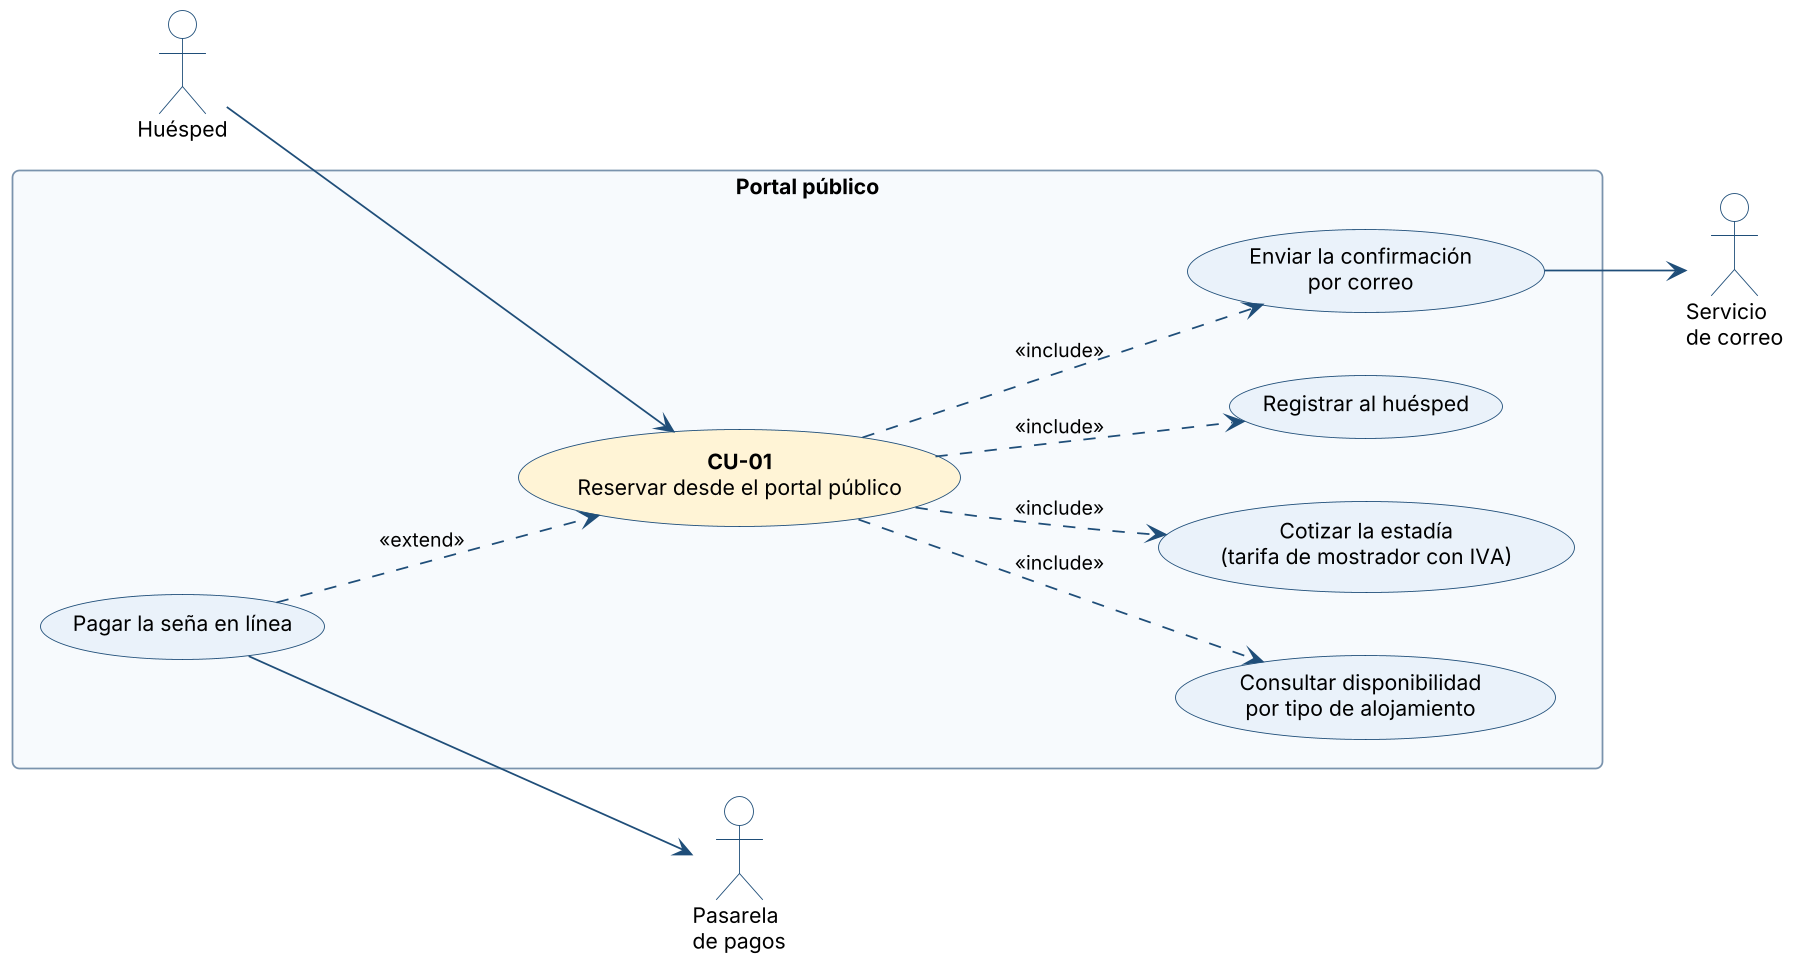

The diagram above was rendered by PlantUML. Its source (embedded in the PNG):
@startuml
!include _estilo.iuml
left to right direction
actor "Huésped" as HUE
actor "Pasarela\nde pagos" as PAS
actor "Servicio\nde correo" as COR
rectangle "Portal público" {
  usecase "**CU-01**\nReservar desde el portal público" as CU #FFF4D6
  usecase "Consultar disponibilidad\npor tipo de alojamiento" as A
  usecase "Cotizar la estadía\n(tarifa de mostrador con IVA)" as B
  usecase "Registrar al huésped" as C
  usecase "Pagar la seña en línea" as D
  usecase "Enviar la confirmación\npor correo" as E
}
HUE --> CU
CU ..> A : <<include>>
CU ..> B : <<include>>
CU ..> C : <<include>>
D ..> CU : <<extend>>
CU ..> E : <<include>>
D --> PAS
E --> COR
@enduml